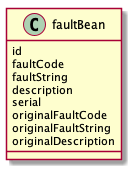

The diagram above was rendered by PlantUML. Its source (embedded in the PNG):
@startuml



class faultBean {
  id
  faultCode
  faultString
  description
  serial
  originalFaultCode
  originalFaultString
  originalDescription
  
}


@enduml